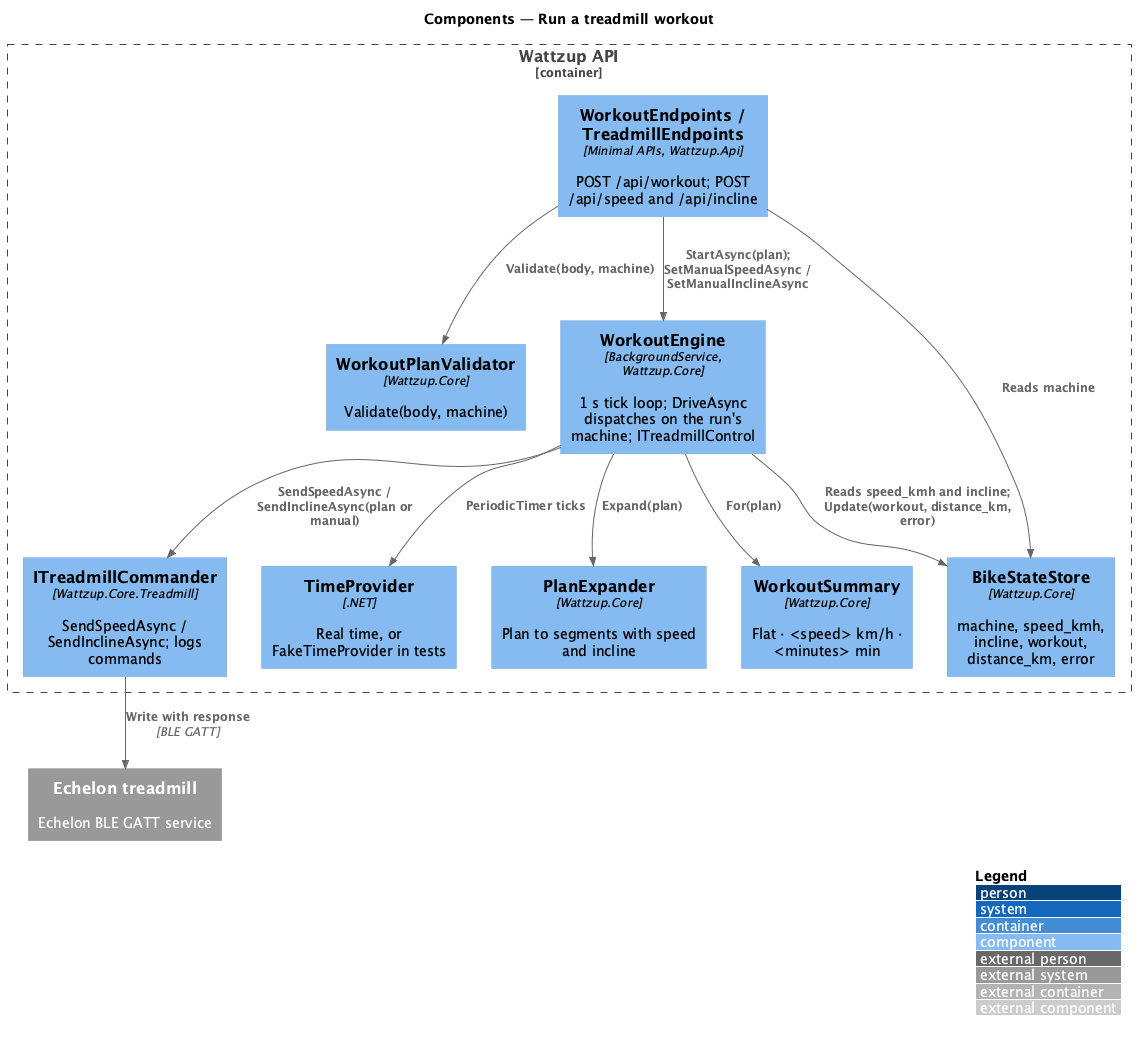

The diagram above was rendered by PlantUML. Its source (embedded in the PNG):
@startuml
!include <C4/C4_Component>
LAYOUT_WITH_LEGEND()
title Components — Run a treadmill workout

Container_Boundary(api, "Wattzup API") {
  Component(ep, "WorkoutEndpoints / TreadmillEndpoints", "Minimal APIs, Wattzup.Api", "POST /api/workout; POST /api/speed and /api/incline")
  Component(val, "WorkoutPlanValidator", "Wattzup.Core", "Validate(body, machine)")
  Component(engine, "WorkoutEngine", "BackgroundService, Wattzup.Core", "1 s tick loop; DriveAsync dispatches on the run's machine; ITreadmillControl")
  Component(exp, "PlanExpander", "Wattzup.Core", "Plan to segments with speed and incline")
  Component(sum, "WorkoutSummary", "Wattzup.Core", "Flat · <speed> km/h · <minutes> min")
  Component(cmdr, "ITreadmillCommander", "Wattzup.Core.Treadmill", "SendSpeedAsync / SendInclineAsync; logs commands")
  Component(store, "BikeStateStore", "Wattzup.Core", "machine, speed_kmh, incline, workout, distance_km, error")
  Component(clock, "TimeProvider", ".NET", "Real time, or FakeTimeProvider in tests")
}
System_Ext(treadmill, "Echelon treadmill", "Echelon BLE GATT service")

Rel(ep, store, "Reads machine")
Rel(ep, val, "Validate(body, machine)")
Rel(ep, engine, "StartAsync(plan); SetManualSpeedAsync / SetManualInclineAsync")
Rel(engine, exp, "Expand(plan)")
Rel(engine, sum, "For(plan)")
Rel(engine, cmdr, "SendSpeedAsync / SendInclineAsync(plan or manual)")
Rel(engine, store, "Reads speed_kmh and incline; Update(workout, distance_km, error)")
Rel(engine, clock, "PeriodicTimer ticks")
Rel(cmdr, treadmill, "Write with response", "BLE GATT")
@enduml